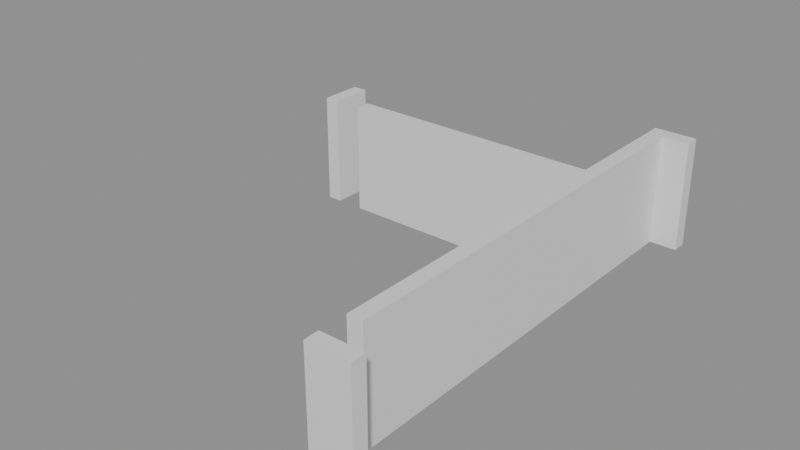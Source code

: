 # Source: building_lego.blend  (saved by Blender 5.0.119; exported with 4.5.12 LTS)
import bpy
from mathutils import Matrix  # noqa: F401  (used for matrix-valued properties, if any)

bpy.ops.wm.read_factory_settings(use_empty=True)
scene = bpy.context.scene
scene.name = 'Scene'

# ---- collections
col_01_paredes_externas = bpy.data.collections.new('01_Paredes_Externas'); scene.collection.children.link(col_01_paredes_externas)
col_02_paredes_internas = bpy.data.collections.new('02_Paredes_Internas'); scene.collection.children.link(col_02_paredes_internas)
col_04_moveis_decoracoes = bpy.data.collections.new('04_Moveis_Decoracoes'); scene.collection.children.link(col_04_moveis_decoracoes)

# ---- materials (node trees are filled in below, after node groups)
mat_mat_parede_externa = bpy.data.materials.new('Mat_Parede_Externa')
mat_mat_parede_interna = bpy.data.materials.new('Mat_Parede_Interna')
mat_mat_moveis = bpy.data.materials.new('Mat_Moveis')

# ---- material node trees
mat_mat_parede_externa.use_nodes = True; mat_mat_parede_externa.node_tree.nodes.clear()
_N = mat_mat_parede_externa.node_tree.nodes; _L = mat_mat_parede_externa.node_tree.links
n0 = _N.new('ShaderNodeBsdfPrincipled'); n0.name = 'BSDF - Pré-fundamentado'; n0.location = (-200, 100)
n1 = _N.new('ShaderNodeOutputMaterial'); n1.name = 'Saída de material'; n1.location = (200, 100)
_L.new(n0.outputs[0], n1.inputs[0])
n1.is_active_output = True
mat_mat_parede_interna.use_nodes = True; mat_mat_parede_interna.node_tree.nodes.clear()
_N = mat_mat_parede_interna.node_tree.nodes; _L = mat_mat_parede_interna.node_tree.links
n0 = _N.new('ShaderNodeBsdfPrincipled'); n0.name = 'BSDF - Pré-fundamentado'; n0.location = (-200, 100)
n1 = _N.new('ShaderNodeOutputMaterial'); n1.name = 'Saída de material'; n1.location = (200, 100)
_L.new(n0.outputs[0], n1.inputs[0])
n1.is_active_output = True
mat_mat_moveis.use_nodes = True; mat_mat_moveis.node_tree.nodes.clear()
_N = mat_mat_moveis.node_tree.nodes; _L = mat_mat_moveis.node_tree.links
n0 = _N.new('ShaderNodeBsdfPrincipled'); n0.name = 'BSDF - Pré-fundamentado'; n0.location = (-200, 100)
n1 = _N.new('ShaderNodeOutputMaterial'); n1.name = 'Saída de material'; n1.location = (200, 100)
_L.new(n0.outputs[0], n1.inputs[0])
n1.is_active_output = True

# ---- meshes
me_bloco_dungeon_wall_4887_2255_z22 = bpy.data.meshes.new('Bloco_dungeon_wall_4887_2255_z22')
me_bloco_dungeon_wall_4887_2255_z22.from_pydata([(-0.5, -0.175, -1.32), (0.5, -0.175, -1.32), (0.5, 0.175, -1.32), (-0.5, 0.175, -1.32), (-0.5, -0.175, 1.32), (0.5, -0.175, 1.32), (0.5, 0.175, 1.32), (-0.5, 0.175, 1.32)], [], [(0, 1, 2, 3), (4, 7, 6, 5), (0, 4, 5, 1), (2, 6, 7, 3), (0, 3, 7, 4), (1, 5, 6, 2)])
me_bloco_dungeon_wall_4887_2255_z22.materials.append(mat_mat_parede_externa)
me_bloco_dungeon_wall_4887_2255_z22.update()
me_bloco_dungeon_wall_4887_2266_z22 = bpy.data.meshes.new('Bloco_dungeon_wall_4887_2266_z22')
me_bloco_dungeon_wall_4887_2266_z22.from_pydata([(-0.5, -0.175, -1.32), (0.5, -0.175, -1.32), (0.5, 0.175, -1.32), (-0.5, 0.175, -1.32), (-0.5, -0.175, 1.32), (0.5, -0.175, 1.32), (0.5, 0.175, 1.32), (-0.5, 0.175, 1.32)], [], [(0, 1, 2, 3), (4, 7, 6, 5), (0, 4, 5, 1), (2, 6, 7, 3), (0, 3, 7, 4), (1, 5, 6, 2)])
me_bloco_dungeon_wall_4887_2266_z22.materials.append(mat_mat_parede_externa)
me_bloco_dungeon_wall_4887_2266_z22.update()
me_bloco_dungeon_wall_4880_2263_z22 = bpy.data.meshes.new('Bloco_dungeon_wall_4880_2263_z22')
me_bloco_dungeon_wall_4880_2263_z22.from_pydata([(-0.175, -0.5, -1.32), (0.175, -0.5, -1.32), (0.175, 0.5, -1.32), (-0.175, 0.5, -1.32), (-0.175, -0.5, 1.32), (0.175, -0.5, 1.32), (0.175, 0.5, 1.32), (-0.175, 0.5, 1.32)], [], [(0, 1, 2, 3), (4, 7, 6, 5), (0, 4, 5, 1), (2, 6, 7, 3), (0, 3, 7, 4), (1, 5, 6, 2)])
me_bloco_dungeon_wall_4880_2263_z22.materials.append(mat_mat_parede_externa)
me_bloco_dungeon_wall_4880_2263_z22.update()
me_bloco_dungeon_wall_4887_2256_z22 = bpy.data.meshes.new('Bloco_dungeon_wall_4887_2256_z22')
me_bloco_dungeon_wall_4887_2256_z22.from_pydata([(-0.175, -0.5, -1.32), (0.175, -0.5, -1.32), (0.175, 0.5, -1.32), (-0.175, 0.5, -1.32), (-0.175, -0.5, 1.32), (0.175, -0.5, 1.32), (0.175, 0.5, 1.32), (-0.175, 0.5, 1.32)], [], [(0, 1, 2, 3), (4, 7, 6, 5), (0, 4, 5, 1), (2, 6, 7, 3), (0, 3, 7, 4), (1, 5, 6, 2)])
me_bloco_dungeon_wall_4887_2256_z22.materials.append(mat_mat_parede_externa)
me_bloco_dungeon_wall_4887_2256_z22.update()
me_bloco_dungeon_wall_4887_2257_z22 = bpy.data.meshes.new('Bloco_dungeon_wall_4887_2257_z22')
me_bloco_dungeon_wall_4887_2257_z22.from_pydata([(-0.175, -0.5, -1.32), (0.175, -0.5, -1.32), (0.175, 0.5, -1.32), (-0.175, 0.5, -1.32), (-0.175, -0.5, 1.32), (0.175, -0.5, 1.32), (0.175, 0.5, 1.32), (-0.175, 0.5, 1.32)], [], [(0, 1, 2, 3), (4, 7, 6, 5), (0, 4, 5, 1), (2, 6, 7, 3), (0, 3, 7, 4), (1, 5, 6, 2)])
me_bloco_dungeon_wall_4887_2257_z22.materials.append(mat_mat_parede_externa)
me_bloco_dungeon_wall_4887_2257_z22.update()
me_bloco_dungeon_wall_4887_2258_z22 = bpy.data.meshes.new('Bloco_dungeon_wall_4887_2258_z22')
me_bloco_dungeon_wall_4887_2258_z22.from_pydata([(-0.175, -0.5, -1.32), (0.175, -0.5, -1.32), (0.175, 0.5, -1.32), (-0.175, 0.5, -1.32), (-0.175, -0.5, 1.32), (0.175, -0.5, 1.32), (0.175, 0.5, 1.32), (-0.175, 0.5, 1.32)], [], [(0, 1, 2, 3), (4, 7, 6, 5), (0, 4, 5, 1), (2, 6, 7, 3), (0, 3, 7, 4), (1, 5, 6, 2)])
me_bloco_dungeon_wall_4887_2258_z22.materials.append(mat_mat_parede_externa)
me_bloco_dungeon_wall_4887_2258_z22.update()
me_bloco_dungeon_wall_4887_2259_z22 = bpy.data.meshes.new('Bloco_dungeon_wall_4887_2259_z22')
me_bloco_dungeon_wall_4887_2259_z22.from_pydata([(-0.175, -0.5, -1.32), (0.175, -0.5, -1.32), (0.175, 0.5, -1.32), (-0.175, 0.5, -1.32), (-0.175, -0.5, 1.32), (0.175, -0.5, 1.32), (0.175, 0.5, 1.32), (-0.175, 0.5, 1.32)], [], [(0, 1, 2, 3), (4, 7, 6, 5), (0, 4, 5, 1), (2, 6, 7, 3), (0, 3, 7, 4), (1, 5, 6, 2)])
me_bloco_dungeon_wall_4887_2259_z22.materials.append(mat_mat_parede_externa)
me_bloco_dungeon_wall_4887_2259_z22.update()
me_bloco_dungeon_wall_4887_2260_z22 = bpy.data.meshes.new('Bloco_dungeon_wall_4887_2260_z22')
me_bloco_dungeon_wall_4887_2260_z22.from_pydata([(-0.175, -0.5, -1.32), (0.175, -0.5, -1.32), (0.175, 0.5, -1.32), (-0.175, 0.5, -1.32), (-0.175, -0.5, 1.32), (0.175, -0.5, 1.32), (0.175, 0.5, 1.32), (-0.175, 0.5, 1.32)], [], [(0, 1, 2, 3), (4, 7, 6, 5), (0, 4, 5, 1), (2, 6, 7, 3), (0, 3, 7, 4), (1, 5, 6, 2)])
me_bloco_dungeon_wall_4887_2260_z22.materials.append(mat_mat_parede_externa)
me_bloco_dungeon_wall_4887_2260_z22.update()
me_bloco_dungeon_wall_4887_2261_z22 = bpy.data.meshes.new('Bloco_dungeon_wall_4887_2261_z22')
me_bloco_dungeon_wall_4887_2261_z22.from_pydata([(-0.175, -0.5, -1.32), (0.175, -0.5, -1.32), (0.175, 0.5, -1.32), (-0.175, 0.5, -1.32), (-0.175, -0.5, 1.32), (0.175, -0.5, 1.32), (0.175, 0.5, 1.32), (-0.175, 0.5, 1.32)], [], [(0, 1, 2, 3), (4, 7, 6, 5), (0, 4, 5, 1), (2, 6, 7, 3), (0, 3, 7, 4), (1, 5, 6, 2)])
me_bloco_dungeon_wall_4887_2261_z22.materials.append(mat_mat_parede_externa)
me_bloco_dungeon_wall_4887_2261_z22.update()
me_bloco_dungeon_wall_4887_2262_z22 = bpy.data.meshes.new('Bloco_dungeon_wall_4887_2262_z22')
me_bloco_dungeon_wall_4887_2262_z22.from_pydata([(-0.175, -0.5, -1.32), (0.175, -0.5, -1.32), (0.175, 0.5, -1.32), (-0.175, 0.5, -1.32), (-0.175, -0.5, 1.32), (0.175, -0.5, 1.32), (0.175, 0.5, 1.32), (-0.175, 0.5, 1.32)], [], [(0, 1, 2, 3), (4, 7, 6, 5), (0, 4, 5, 1), (2, 6, 7, 3), (0, 3, 7, 4), (1, 5, 6, 2)])
me_bloco_dungeon_wall_4887_2262_z22.materials.append(mat_mat_parede_externa)
me_bloco_dungeon_wall_4887_2262_z22.update()
me_bloco_dungeon_wall_4887_2263_z22 = bpy.data.meshes.new('Bloco_dungeon_wall_4887_2263_z22')
me_bloco_dungeon_wall_4887_2263_z22.from_pydata([(-0.175, -0.5, -1.32), (0.175, -0.5, -1.32), (0.175, 0.5, -1.32), (-0.175, 0.5, -1.32), (-0.175, -0.5, 1.32), (0.175, -0.5, 1.32), (0.175, 0.5, 1.32), (-0.175, 0.5, 1.32)], [], [(0, 1, 2, 3), (4, 7, 6, 5), (0, 4, 5, 1), (2, 6, 7, 3), (0, 3, 7, 4), (1, 5, 6, 2)])
me_bloco_dungeon_wall_4887_2263_z22.materials.append(mat_mat_parede_externa)
me_bloco_dungeon_wall_4887_2263_z22.update()
me_bloco_dungeon_wall_4887_2264_z22 = bpy.data.meshes.new('Bloco_dungeon_wall_4887_2264_z22')
me_bloco_dungeon_wall_4887_2264_z22.from_pydata([(-0.175, -0.5, -1.32), (0.175, -0.5, -1.32), (0.175, 0.5, -1.32), (-0.175, 0.5, -1.32), (-0.175, -0.5, 1.32), (0.175, -0.5, 1.32), (0.175, 0.5, 1.32), (-0.175, 0.5, 1.32)], [], [(0, 1, 2, 3), (4, 7, 6, 5), (0, 4, 5, 1), (2, 6, 7, 3), (0, 3, 7, 4), (1, 5, 6, 2)])
me_bloco_dungeon_wall_4887_2264_z22.materials.append(mat_mat_parede_externa)
me_bloco_dungeon_wall_4887_2264_z22.update()
me_bloco_dungeon_wall_4887_2265_z22 = bpy.data.meshes.new('Bloco_dungeon_wall_4887_2265_z22')
me_bloco_dungeon_wall_4887_2265_z22.from_pydata([(-0.175, -0.5, -1.32), (0.175, -0.5, -1.32), (0.175, 0.5, -1.32), (-0.175, 0.5, -1.32), (-0.175, -0.5, 1.32), (0.175, -0.5, 1.32), (0.175, 0.5, 1.32), (-0.175, 0.5, 1.32)], [], [(0, 1, 2, 3), (4, 7, 6, 5), (0, 4, 5, 1), (2, 6, 7, 3), (0, 3, 7, 4), (1, 5, 6, 2)])
me_bloco_dungeon_wall_4887_2265_z22.materials.append(mat_mat_parede_externa)
me_bloco_dungeon_wall_4887_2265_z22.update()
me_bloco_dungeon_wall_4881_2263_z22 = bpy.data.meshes.new('Bloco_dungeon_wall_4881_2263_z22')
me_bloco_dungeon_wall_4881_2263_z22.from_pydata([(-0.5, -0.175, -1.32), (0.5, -0.175, -1.32), (0.5, 0.175, -1.32), (-0.5, 0.175, -1.32), (-0.5, -0.175, 1.32), (0.5, -0.175, 1.32), (0.5, 0.175, 1.32), (-0.5, 0.175, 1.32)], [], [(0, 1, 2, 3), (4, 7, 6, 5), (0, 4, 5, 1), (2, 6, 7, 3), (0, 3, 7, 4), (1, 5, 6, 2)])
me_bloco_dungeon_wall_4881_2263_z22.materials.append(mat_mat_parede_interna)
me_bloco_dungeon_wall_4881_2263_z22.update()
me_bloco_dungeon_wall_4882_2263_z22 = bpy.data.meshes.new('Bloco_dungeon_wall_4882_2263_z22')
me_bloco_dungeon_wall_4882_2263_z22.from_pydata([(-0.5, -0.175, -1.32), (0.5, -0.175, -1.32), (0.5, 0.175, -1.32), (-0.5, 0.175, -1.32), (-0.5, -0.175, 1.32), (0.5, -0.175, 1.32), (0.5, 0.175, 1.32), (-0.5, 0.175, 1.32)], [], [(0, 1, 2, 3), (4, 7, 6, 5), (0, 4, 5, 1), (2, 6, 7, 3), (0, 3, 7, 4), (1, 5, 6, 2)])
me_bloco_dungeon_wall_4882_2263_z22.materials.append(mat_mat_parede_interna)
me_bloco_dungeon_wall_4882_2263_z22.update()
me_bloco_dungeon_wall_4883_2263_z22 = bpy.data.meshes.new('Bloco_dungeon_wall_4883_2263_z22')
me_bloco_dungeon_wall_4883_2263_z22.from_pydata([(-0.5, -0.175, -1.32), (0.5, -0.175, -1.32), (0.5, 0.175, -1.32), (-0.5, 0.175, -1.32), (-0.5, -0.175, 1.32), (0.5, -0.175, 1.32), (0.5, 0.175, 1.32), (-0.5, 0.175, 1.32)], [], [(0, 1, 2, 3), (4, 7, 6, 5), (0, 4, 5, 1), (2, 6, 7, 3), (0, 3, 7, 4), (1, 5, 6, 2)])
me_bloco_dungeon_wall_4883_2263_z22.materials.append(mat_mat_parede_interna)
me_bloco_dungeon_wall_4883_2263_z22.update()
me_bloco_dungeon_wall_4884_2263_z22 = bpy.data.meshes.new('Bloco_dungeon_wall_4884_2263_z22')
me_bloco_dungeon_wall_4884_2263_z22.from_pydata([(-0.5, -0.175, -1.32), (0.5, -0.175, -1.32), (0.5, 0.175, -1.32), (-0.5, 0.175, -1.32), (-0.5, -0.175, 1.32), (0.5, -0.175, 1.32), (0.5, 0.175, 1.32), (-0.5, 0.175, 1.32)], [], [(0, 1, 2, 3), (4, 7, 6, 5), (0, 4, 5, 1), (2, 6, 7, 3), (0, 3, 7, 4), (1, 5, 6, 2)])
me_bloco_dungeon_wall_4884_2263_z22.materials.append(mat_mat_parede_interna)
me_bloco_dungeon_wall_4884_2263_z22.update()
me_bloco_dungeon_wall_4885_2263_z22 = bpy.data.meshes.new('Bloco_dungeon_wall_4885_2263_z22')
me_bloco_dungeon_wall_4885_2263_z22.from_pydata([(-0.5, -0.175, -1.32), (0.5, -0.175, -1.32), (0.5, 0.175, -1.32), (-0.5, 0.175, -1.32), (-0.5, -0.175, 1.32), (0.5, -0.175, 1.32), (0.5, 0.175, 1.32), (-0.5, 0.175, 1.32)], [], [(0, 1, 2, 3), (4, 7, 6, 5), (0, 4, 5, 1), (2, 6, 7, 3), (0, 3, 7, 4), (1, 5, 6, 2)])
me_bloco_dungeon_wall_4885_2263_z22.materials.append(mat_mat_parede_interna)
me_bloco_dungeon_wall_4885_2263_z22.update()
me_bloco_dungeon_wall_4886_2263_z22 = bpy.data.meshes.new('Bloco_dungeon_wall_4886_2263_z22')
me_bloco_dungeon_wall_4886_2263_z22.from_pydata([(-0.5, -0.175, -1.32), (0.5, -0.175, -1.32), (0.5, 0.175, -1.32), (-0.5, 0.175, -1.32), (-0.5, -0.175, 1.32), (0.5, -0.175, 1.32), (0.5, 0.175, 1.32), (-0.5, 0.175, 1.32)], [], [(0, 1, 2, 3), (4, 7, 6, 5), (0, 4, 5, 1), (2, 6, 7, 3), (0, 3, 7, 4), (1, 5, 6, 2)])
me_bloco_dungeon_wall_4886_2263_z22.materials.append(mat_mat_parede_interna)
me_bloco_dungeon_wall_4886_2263_z22.update()
me_bloco_wall_torch_4882_2264_z37 = bpy.data.meshes.new('Bloco_wall_torch_4882_2264_z37')
me_bloco_wall_torch_4882_2264_z37.from_pydata([(-0.5, -0.175, -0.06), (0.5, -0.175, -0.06), (0.5, 0.175, -0.06), (-0.5, 0.175, -0.06), (-0.5, -0.175, 0.06), (0.5, -0.175, 0.06), (0.5, 0.175, 0.06), (-0.5, 0.175, 0.06)], [], [(0, 1, 2, 3), (4, 7, 6, 5), (0, 4, 5, 1), (2, 6, 7, 3), (0, 3, 7, 4), (1, 5, 6, 2)])
me_bloco_wall_torch_4882_2264_z37.materials.append(mat_mat_parede_interna)
me_bloco_wall_torch_4882_2264_z37.update()
me_movel_blood_4882_2266_z22 = bpy.data.meshes.new('Movel_blood_4882_2266_z22')
me_movel_blood_4882_2266_z22.from_pydata([(-0.4, -0.4, -0.06), (0.4, -0.4, -0.06), (0.4, 0.4, -0.06), (-0.4, 0.4, -0.06), (-0.4, -0.4, 0.06), (0.4, -0.4, 0.06), (0.4, 0.4, 0.06), (-0.4, 0.4, 0.06)], [], [(0, 1, 2, 3), (4, 7, 6, 5), (0, 4, 5, 1), (2, 6, 7, 3), (0, 3, 7, 4), (1, 5, 6, 2)])
me_movel_blood_4882_2266_z22.materials.append(mat_mat_moveis)
me_movel_blood_4882_2266_z22.update()

# ---- objects
ob_parede_externa_norte_y2255_x4887_4887 = bpy.data.objects.new('Parede_Externa_Norte_Y2255_X4887_4887', None)
ob_bloco_dungeon_wall_4887_2255_z22 = bpy.data.objects.new('Bloco_dungeon_wall_4887_2255_z22', me_bloco_dungeon_wall_4887_2255_z22)
ob_parede_externa_sul_y2266_x4887_4887 = bpy.data.objects.new('Parede_Externa_Sul_Y2266_X4887_4887', None)
ob_bloco_dungeon_wall_4887_2266_z22 = bpy.data.objects.new('Bloco_dungeon_wall_4887_2266_z22', me_bloco_dungeon_wall_4887_2266_z22)
ob_parede_externa_oeste_x4880_y2263_2263 = bpy.data.objects.new('Parede_Externa_Oeste_X4880_Y2263_2263', None)
ob_bloco_dungeon_wall_4880_2263_z22 = bpy.data.objects.new('Bloco_dungeon_wall_4880_2263_z22', me_bloco_dungeon_wall_4880_2263_z22)
ob_parede_externa_leste_x4887_y2256_2265 = bpy.data.objects.new('Parede_Externa_Leste_X4887_Y2256_2265', None)
ob_bloco_dungeon_wall_4887_2256_z22 = bpy.data.objects.new('Bloco_dungeon_wall_4887_2256_z22', me_bloco_dungeon_wall_4887_2256_z22)
ob_bloco_dungeon_wall_4887_2257_z22 = bpy.data.objects.new('Bloco_dungeon_wall_4887_2257_z22', me_bloco_dungeon_wall_4887_2257_z22)
ob_bloco_dungeon_wall_4887_2258_z22 = bpy.data.objects.new('Bloco_dungeon_wall_4887_2258_z22', me_bloco_dungeon_wall_4887_2258_z22)
ob_bloco_dungeon_wall_4887_2259_z22 = bpy.data.objects.new('Bloco_dungeon_wall_4887_2259_z22', me_bloco_dungeon_wall_4887_2259_z22)
ob_bloco_dungeon_wall_4887_2260_z22 = bpy.data.objects.new('Bloco_dungeon_wall_4887_2260_z22', me_bloco_dungeon_wall_4887_2260_z22)
ob_bloco_dungeon_wall_4887_2261_z22 = bpy.data.objects.new('Bloco_dungeon_wall_4887_2261_z22', me_bloco_dungeon_wall_4887_2261_z22)
ob_bloco_dungeon_wall_4887_2262_z22 = bpy.data.objects.new('Bloco_dungeon_wall_4887_2262_z22', me_bloco_dungeon_wall_4887_2262_z22)
ob_bloco_dungeon_wall_4887_2263_z22 = bpy.data.objects.new('Bloco_dungeon_wall_4887_2263_z22', me_bloco_dungeon_wall_4887_2263_z22)
ob_bloco_dungeon_wall_4887_2264_z22 = bpy.data.objects.new('Bloco_dungeon_wall_4887_2264_z22', me_bloco_dungeon_wall_4887_2264_z22)
ob_bloco_dungeon_wall_4887_2265_z22 = bpy.data.objects.new('Bloco_dungeon_wall_4887_2265_z22', me_bloco_dungeon_wall_4887_2265_z22)
ob_parede_interna_ew_02_y2263_x4881_4886 = bpy.data.objects.new('Parede_Interna_EW_02_Y2263_X4881_4886', None)
ob_bloco_dungeon_wall_4881_2263_z22 = bpy.data.objects.new('Bloco_dungeon_wall_4881_2263_z22', me_bloco_dungeon_wall_4881_2263_z22)
ob_bloco_dungeon_wall_4882_2263_z22 = bpy.data.objects.new('Bloco_dungeon_wall_4882_2263_z22', me_bloco_dungeon_wall_4882_2263_z22)
ob_bloco_dungeon_wall_4883_2263_z22 = bpy.data.objects.new('Bloco_dungeon_wall_4883_2263_z22', me_bloco_dungeon_wall_4883_2263_z22)
ob_bloco_dungeon_wall_4884_2263_z22 = bpy.data.objects.new('Bloco_dungeon_wall_4884_2263_z22', me_bloco_dungeon_wall_4884_2263_z22)
ob_bloco_dungeon_wall_4885_2263_z22 = bpy.data.objects.new('Bloco_dungeon_wall_4885_2263_z22', me_bloco_dungeon_wall_4885_2263_z22)
ob_bloco_dungeon_wall_4886_2263_z22 = bpy.data.objects.new('Bloco_dungeon_wall_4886_2263_z22', me_bloco_dungeon_wall_4886_2263_z22)
ob_parede_interna_ew_03_y2264_x4882_4882 = bpy.data.objects.new('Parede_Interna_EW_03_Y2264_X4882_4882', None)
ob_bloco_wall_torch_4882_2264_z37 = bpy.data.objects.new('Bloco_wall_torch_4882_2264_z37', me_bloco_wall_torch_4882_2264_z37)
ob_moveis_decoracoes = bpy.data.objects.new('Moveis_Decoracoes', None)
ob_movel_blood_4882_2266_z22 = bpy.data.objects.new('Movel_blood_4882_2266_z22', me_movel_blood_4882_2266_z22)

# ---- transforms, parenting, visibility, modifiers, constraints
ob_parede_externa_norte_y2255_x4887_4887.location = (3.5, -5.5, 0.0)
ob_parede_externa_norte_y2255_x4887_4887.empty_display_type = 'CUBE'
ob_bloco_dungeon_wall_4887_2255_z22.parent = ob_parede_externa_norte_y2255_x4887_4887
ob_bloco_dungeon_wall_4887_2255_z22.matrix_parent_inverse = Matrix(((1.0, -0.0, 0.0, -3.5), (-0.0, 1.0, -0.0, 5.5), (0.0, -0.0, 1.0, -0.0), (-0.0, 0.0, -0.0, 1.0)))
ob_bloco_dungeon_wall_4887_2255_z22.location = (3.5, -5.825, 1.32)
ob_parede_externa_sul_y2266_x4887_4887.location = (3.5, 5.5, 0.0)
ob_parede_externa_sul_y2266_x4887_4887.empty_display_type = 'CUBE'
ob_bloco_dungeon_wall_4887_2266_z22.parent = ob_parede_externa_sul_y2266_x4887_4887
ob_bloco_dungeon_wall_4887_2266_z22.matrix_parent_inverse = Matrix(((1.0, -0.0, 0.0, -3.5), (-0.0, 1.0, -0.0, -5.5), (0.0, -0.0, 1.0, -0.0), (-0.0, 0.0, -0.0, 1.0)))
ob_bloco_dungeon_wall_4887_2266_z22.location = (3.5, 5.175, 1.32)
ob_parede_externa_oeste_x4880_y2263_2263.location = (-3.5, 2.5, 0.0)
ob_parede_externa_oeste_x4880_y2263_2263.empty_display_type = 'CUBE'
ob_bloco_dungeon_wall_4880_2263_z22.parent = ob_parede_externa_oeste_x4880_y2263_2263
ob_bloco_dungeon_wall_4880_2263_z22.matrix_parent_inverse = Matrix(((1.0, -0.0, 0.0, 3.5), (-0.0, 1.0, -0.0, -2.5), (0.0, -0.0, 1.0, -0.0), (-0.0, 0.0, -0.0, 1.0)))
ob_bloco_dungeon_wall_4880_2263_z22.location = (-3.825, 2.5, 1.32)
ob_parede_externa_leste_x4887_y2256_2265.location = (3.5, 0.0, 0.0)
ob_parede_externa_leste_x4887_y2256_2265.empty_display_type = 'CUBE'
ob_bloco_dungeon_wall_4887_2256_z22.parent = ob_parede_externa_leste_x4887_y2256_2265
ob_bloco_dungeon_wall_4887_2256_z22.matrix_parent_inverse = Matrix(((1.0, -0.0, 0.0, -3.5), (-0.0, 1.0, -0.0, 0.0), (0.0, -0.0, 1.0, -0.0), (-0.0, 0.0, -0.0, 1.0)))
ob_bloco_dungeon_wall_4887_2256_z22.location = (3.175, -4.5, 1.32)
ob_bloco_dungeon_wall_4887_2257_z22.parent = ob_parede_externa_leste_x4887_y2256_2265
ob_bloco_dungeon_wall_4887_2257_z22.matrix_parent_inverse = Matrix(((1.0, -0.0, 0.0, -3.5), (-0.0, 1.0, -0.0, 0.0), (0.0, -0.0, 1.0, -0.0), (-0.0, 0.0, -0.0, 1.0)))
ob_bloco_dungeon_wall_4887_2257_z22.location = (3.175, -3.5, 1.32)
ob_bloco_dungeon_wall_4887_2258_z22.parent = ob_parede_externa_leste_x4887_y2256_2265
ob_bloco_dungeon_wall_4887_2258_z22.matrix_parent_inverse = Matrix(((1.0, -0.0, 0.0, -3.5), (-0.0, 1.0, -0.0, 0.0), (0.0, -0.0, 1.0, -0.0), (-0.0, 0.0, -0.0, 1.0)))
ob_bloco_dungeon_wall_4887_2258_z22.location = (3.175, -2.5, 1.32)
ob_bloco_dungeon_wall_4887_2259_z22.parent = ob_parede_externa_leste_x4887_y2256_2265
ob_bloco_dungeon_wall_4887_2259_z22.matrix_parent_inverse = Matrix(((1.0, -0.0, 0.0, -3.5), (-0.0, 1.0, -0.0, 0.0), (0.0, -0.0, 1.0, -0.0), (-0.0, 0.0, -0.0, 1.0)))
ob_bloco_dungeon_wall_4887_2259_z22.location = (3.175, -1.5, 1.32)
ob_bloco_dungeon_wall_4887_2260_z22.parent = ob_parede_externa_leste_x4887_y2256_2265
ob_bloco_dungeon_wall_4887_2260_z22.matrix_parent_inverse = Matrix(((1.0, -0.0, 0.0, -3.5), (-0.0, 1.0, -0.0, 0.0), (0.0, -0.0, 1.0, -0.0), (-0.0, 0.0, -0.0, 1.0)))
ob_bloco_dungeon_wall_4887_2260_z22.location = (3.175, -0.5, 1.32)
ob_bloco_dungeon_wall_4887_2261_z22.parent = ob_parede_externa_leste_x4887_y2256_2265
ob_bloco_dungeon_wall_4887_2261_z22.matrix_parent_inverse = Matrix(((1.0, -0.0, 0.0, -3.5), (-0.0, 1.0, -0.0, 0.0), (0.0, -0.0, 1.0, -0.0), (-0.0, 0.0, -0.0, 1.0)))
ob_bloco_dungeon_wall_4887_2261_z22.location = (3.175, 0.5, 1.32)
ob_bloco_dungeon_wall_4887_2262_z22.parent = ob_parede_externa_leste_x4887_y2256_2265
ob_bloco_dungeon_wall_4887_2262_z22.matrix_parent_inverse = Matrix(((1.0, -0.0, 0.0, -3.5), (-0.0, 1.0, -0.0, 0.0), (0.0, -0.0, 1.0, -0.0), (-0.0, 0.0, -0.0, 1.0)))
ob_bloco_dungeon_wall_4887_2262_z22.location = (3.175, 1.5, 1.32)
ob_bloco_dungeon_wall_4887_2263_z22.parent = ob_parede_externa_leste_x4887_y2256_2265
ob_bloco_dungeon_wall_4887_2263_z22.matrix_parent_inverse = Matrix(((1.0, -0.0, 0.0, -3.5), (-0.0, 1.0, -0.0, 0.0), (0.0, -0.0, 1.0, -0.0), (-0.0, 0.0, -0.0, 1.0)))
ob_bloco_dungeon_wall_4887_2263_z22.location = (3.175, 2.5, 1.32)
ob_bloco_dungeon_wall_4887_2264_z22.parent = ob_parede_externa_leste_x4887_y2256_2265
ob_bloco_dungeon_wall_4887_2264_z22.matrix_parent_inverse = Matrix(((1.0, -0.0, 0.0, -3.5), (-0.0, 1.0, -0.0, 0.0), (0.0, -0.0, 1.0, -0.0), (-0.0, 0.0, -0.0, 1.0)))
ob_bloco_dungeon_wall_4887_2264_z22.location = (3.175, 3.5, 1.32)
ob_bloco_dungeon_wall_4887_2265_z22.parent = ob_parede_externa_leste_x4887_y2256_2265
ob_bloco_dungeon_wall_4887_2265_z22.matrix_parent_inverse = Matrix(((1.0, -0.0, 0.0, -3.5), (-0.0, 1.0, -0.0, 0.0), (0.0, -0.0, 1.0, -0.0), (-0.0, 0.0, -0.0, 1.0)))
ob_bloco_dungeon_wall_4887_2265_z22.location = (3.175, 4.5, 1.32)
ob_parede_interna_ew_02_y2263_x4881_4886.location = (0.0, 2.5, 0.0)
ob_parede_interna_ew_02_y2263_x4881_4886.empty_display_type = 'CUBE'
ob_bloco_dungeon_wall_4881_2263_z22.parent = ob_parede_interna_ew_02_y2263_x4881_4886
ob_bloco_dungeon_wall_4881_2263_z22.matrix_parent_inverse = Matrix(((1.0, -0.0, 0.0, -0.0), (-0.0, 1.0, -0.0, -2.5), (0.0, -0.0, 1.0, -0.0), (-0.0, 0.0, -0.0, 1.0)))
ob_bloco_dungeon_wall_4881_2263_z22.location = (-2.5, 2.175, 1.32)
ob_bloco_dungeon_wall_4882_2263_z22.parent = ob_parede_interna_ew_02_y2263_x4881_4886
ob_bloco_dungeon_wall_4882_2263_z22.matrix_parent_inverse = Matrix(((1.0, -0.0, 0.0, -0.0), (-0.0, 1.0, -0.0, -2.5), (0.0, -0.0, 1.0, -0.0), (-0.0, 0.0, -0.0, 1.0)))
ob_bloco_dungeon_wall_4882_2263_z22.location = (-1.5, 2.175, 1.32)
ob_bloco_dungeon_wall_4883_2263_z22.parent = ob_parede_interna_ew_02_y2263_x4881_4886
ob_bloco_dungeon_wall_4883_2263_z22.matrix_parent_inverse = Matrix(((1.0, -0.0, 0.0, -0.0), (-0.0, 1.0, -0.0, -2.5), (0.0, -0.0, 1.0, -0.0), (-0.0, 0.0, -0.0, 1.0)))
ob_bloco_dungeon_wall_4883_2263_z22.location = (-0.5, 2.175, 1.32)
ob_bloco_dungeon_wall_4884_2263_z22.parent = ob_parede_interna_ew_02_y2263_x4881_4886
ob_bloco_dungeon_wall_4884_2263_z22.matrix_parent_inverse = Matrix(((1.0, -0.0, 0.0, -0.0), (-0.0, 1.0, -0.0, -2.5), (0.0, -0.0, 1.0, -0.0), (-0.0, 0.0, -0.0, 1.0)))
ob_bloco_dungeon_wall_4884_2263_z22.location = (0.5, 2.175, 1.32)
ob_bloco_dungeon_wall_4885_2263_z22.parent = ob_parede_interna_ew_02_y2263_x4881_4886
ob_bloco_dungeon_wall_4885_2263_z22.matrix_parent_inverse = Matrix(((1.0, -0.0, 0.0, -0.0), (-0.0, 1.0, -0.0, -2.5), (0.0, -0.0, 1.0, -0.0), (-0.0, 0.0, -0.0, 1.0)))
ob_bloco_dungeon_wall_4885_2263_z22.location = (1.5, 2.175, 1.32)
ob_bloco_dungeon_wall_4886_2263_z22.parent = ob_parede_interna_ew_02_y2263_x4881_4886
ob_bloco_dungeon_wall_4886_2263_z22.matrix_parent_inverse = Matrix(((1.0, -0.0, 0.0, -0.0), (-0.0, 1.0, -0.0, -2.5), (0.0, -0.0, 1.0, -0.0), (-0.0, 0.0, -0.0, 1.0)))
ob_bloco_dungeon_wall_4886_2263_z22.location = (2.5, 2.175, 1.32)
ob_parede_interna_ew_03_y2264_x4882_4882.location = (-1.5, 3.5, 1.8)
ob_parede_interna_ew_03_y2264_x4882_4882.empty_display_type = 'CUBE'
ob_bloco_wall_torch_4882_2264_z37.parent = ob_parede_interna_ew_03_y2264_x4882_4882
ob_bloco_wall_torch_4882_2264_z37.matrix_parent_inverse = Matrix(((1.0, -0.0, 0.0, 1.5), (-0.0, 1.0, -0.0, -3.5), (0.0, -0.0, 1.0, -1.8), (-0.0, 0.0, -0.0, 1.0)))
ob_bloco_wall_torch_4882_2264_z37.location = (-1.5, 3.175, 1.86)
ob_moveis_decoracoes.location = (0.0, 0.0, 0.0)
ob_moveis_decoracoes.empty_display_type = 'CUBE'
ob_movel_blood_4882_2266_z22.parent = ob_moveis_decoracoes
ob_movel_blood_4882_2266_z22.location = (-1.5, 5.5, 0.06)

# ---- collection membership
col_01_paredes_externas.objects.link(ob_parede_externa_norte_y2255_x4887_4887)
col_01_paredes_externas.objects.link(ob_bloco_dungeon_wall_4887_2255_z22)
col_01_paredes_externas.objects.link(ob_parede_externa_sul_y2266_x4887_4887)
col_01_paredes_externas.objects.link(ob_bloco_dungeon_wall_4887_2266_z22)
col_01_paredes_externas.objects.link(ob_parede_externa_oeste_x4880_y2263_2263)
col_01_paredes_externas.objects.link(ob_bloco_dungeon_wall_4880_2263_z22)
col_01_paredes_externas.objects.link(ob_parede_externa_leste_x4887_y2256_2265)
col_01_paredes_externas.objects.link(ob_bloco_dungeon_wall_4887_2256_z22)
col_01_paredes_externas.objects.link(ob_bloco_dungeon_wall_4887_2257_z22)
col_01_paredes_externas.objects.link(ob_bloco_dungeon_wall_4887_2258_z22)
col_01_paredes_externas.objects.link(ob_bloco_dungeon_wall_4887_2259_z22)
col_01_paredes_externas.objects.link(ob_bloco_dungeon_wall_4887_2260_z22)
col_01_paredes_externas.objects.link(ob_bloco_dungeon_wall_4887_2261_z22)
col_01_paredes_externas.objects.link(ob_bloco_dungeon_wall_4887_2262_z22)
col_01_paredes_externas.objects.link(ob_bloco_dungeon_wall_4887_2263_z22)
col_01_paredes_externas.objects.link(ob_bloco_dungeon_wall_4887_2264_z22)
col_01_paredes_externas.objects.link(ob_bloco_dungeon_wall_4887_2265_z22)
col_02_paredes_internas.objects.link(ob_parede_interna_ew_02_y2263_x4881_4886)
col_02_paredes_internas.objects.link(ob_bloco_dungeon_wall_4881_2263_z22)
col_02_paredes_internas.objects.link(ob_bloco_dungeon_wall_4882_2263_z22)
col_02_paredes_internas.objects.link(ob_bloco_dungeon_wall_4883_2263_z22)
col_02_paredes_internas.objects.link(ob_bloco_dungeon_wall_4884_2263_z22)
col_02_paredes_internas.objects.link(ob_bloco_dungeon_wall_4885_2263_z22)
col_02_paredes_internas.objects.link(ob_bloco_dungeon_wall_4886_2263_z22)
col_02_paredes_internas.objects.link(ob_parede_interna_ew_03_y2264_x4882_4882)
col_02_paredes_internas.objects.link(ob_bloco_wall_torch_4882_2264_z37)
col_04_moveis_decoracoes.objects.link(ob_moveis_decoracoes)
col_04_moveis_decoracoes.objects.link(ob_movel_blood_4882_2266_z22)

# ---- scene / render settings (as saved in the file)
scene.frame_start = 1; scene.frame_end = 250; scene.frame_set(1)
scene.render.engine = 'BLENDER_EEVEE_NEXT'
scene.render.bake_bias = 0.0
scene.render.bake_samples = 0
scene.cycles.sampling_pattern = 'TABULATED_SOBOL'
scene.eevee.use_volume_custom_range = False
bpy.context.view_layer.update()

# ---- added for rendering (the .blend has no active camera and no usable light): camera, sun + grey world if the file has none
cam_auto = bpy.data.cameras.new('AutoCamera')
cam_auto.lens = 50.0
cam_auto.sensor_width = 36.0
cam_auto.clip_end = 1000.0
ob_auto_camera = bpy.data.objects.new('AutoCamera', cam_auto)
scene.collection.objects.link(ob_auto_camera)
ob_auto_camera.location = (13.4899, -16.2379, 12.1119)
ob_auto_camera.rotation_euler = (1.09748, -7.21219e-08, 0.694738)
scene.camera = ob_auto_camera
light_auto_sun = bpy.data.lights.new('AutoSun', 'SUN')
light_auto_sun.energy = 3.0
light_auto_sun.angle = 0.0523599
ob_auto_sun = bpy.data.objects.new('AutoSun', light_auto_sun)
scene.collection.objects.link(ob_auto_sun)
ob_auto_sun.rotation_euler = (0.872665, 0.174533, 0.523599)
if scene.world is None:
    world_auto = bpy.data.worlds.new('AutoWorld')
    world_auto.color = (0.3, 0.3, 0.3)
    scene.world = world_auto
bpy.context.view_layer.update()
